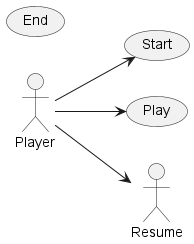

The diagram above was rendered by PlantUML. Its source (embedded in the PNG):
@startuml actorsUseCaseDiagram
left to right direction
actor Player
usecase Start
usecase Play
usecase End

Player --> Start
Player --> Play
Player --> Resume
@enduml